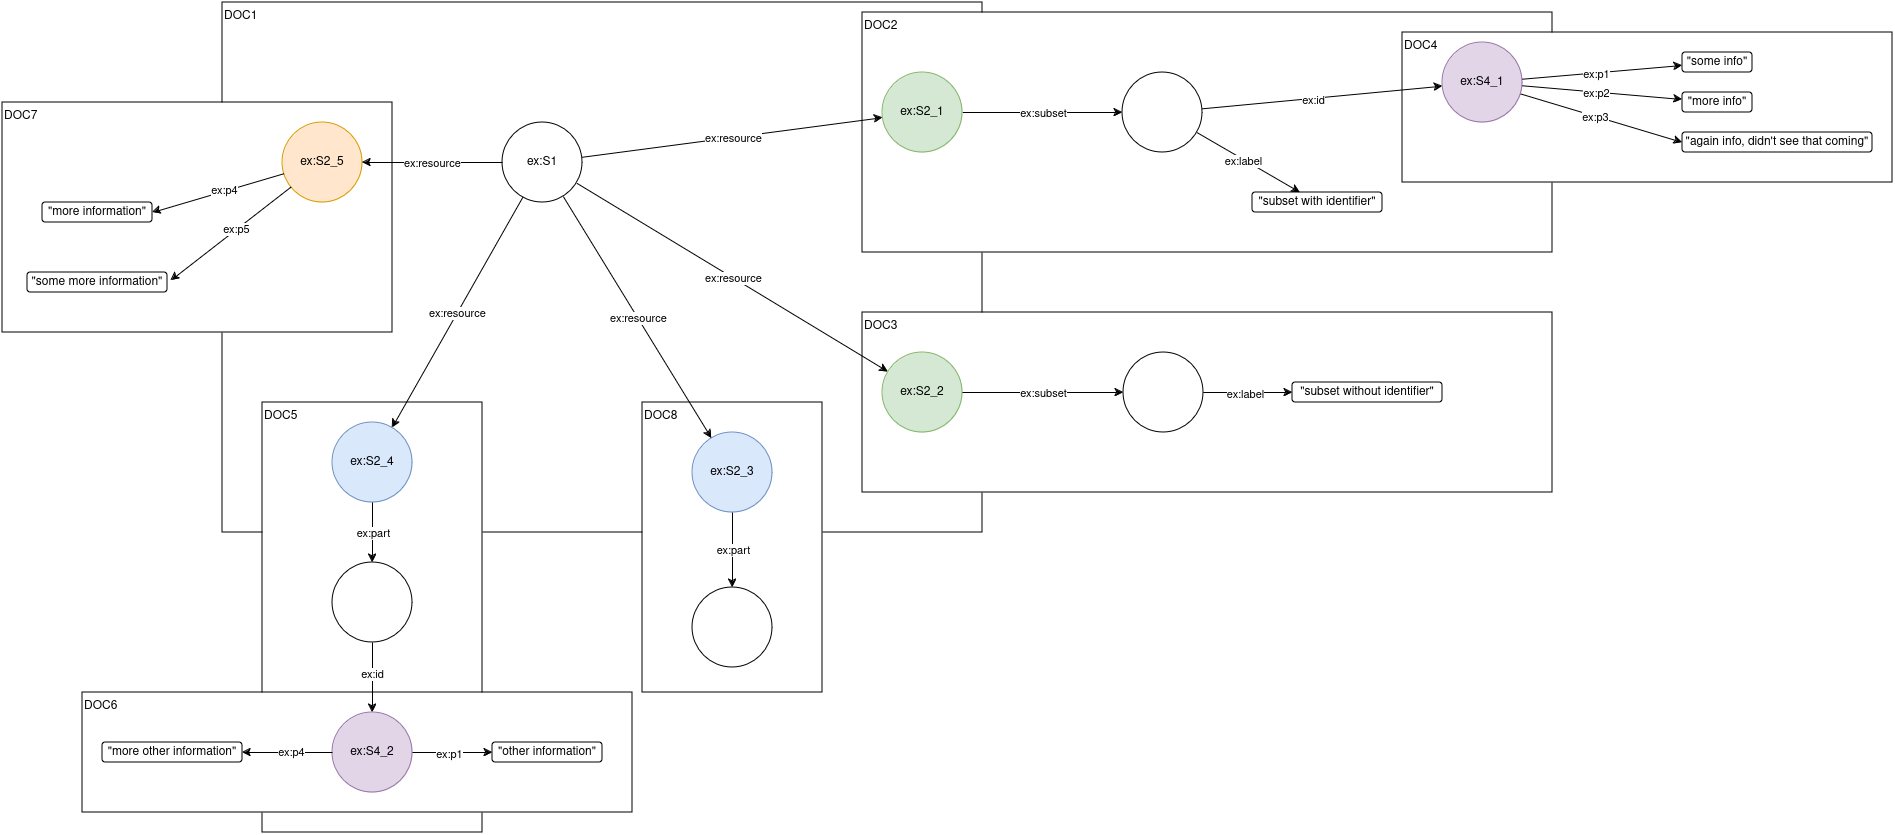

The diagram above was exported from draw.io. Its source (the exported page's mxGraphModel, read from the mxfile embedded in the PNG):
<mxGraphModel dx="3305" dy="1987" grid="1" gridSize="10" guides="1" tooltips="1" connect="1" arrows="1" fold="1" page="1" pageScale="1" pageWidth="850" pageHeight="1100" math="0" shadow="0">
  <root>
    <mxCell id="0" />
    <mxCell id="1" parent="0" />
    <mxCell id="bw5lY_aSLt-sX0_yNV99-33" value="&lt;div&gt;DOC1&lt;br&gt;&lt;/div&gt;" style="rounded=0;whiteSpace=wrap;html=1;align=left;verticalAlign=top;" parent="1" vertex="1">
      <mxGeometry x="-1150" y="-950" width="760" height="530" as="geometry" />
    </mxCell>
    <mxCell id="U6ZyzySNxpUqgT22UVYw-4" value="&lt;div&gt;DOC8&lt;/div&gt;" style="rounded=0;whiteSpace=wrap;html=1;align=left;verticalAlign=top;" vertex="1" parent="1">
      <mxGeometry x="-730" y="-550" width="180" height="290" as="geometry" />
    </mxCell>
    <mxCell id="AEap4rFg41ZhUMdUDDqo-10" value="&lt;div&gt;DOC7&lt;/div&gt;" style="rounded=0;whiteSpace=wrap;html=1;align=left;verticalAlign=top;" vertex="1" parent="1">
      <mxGeometry x="-1370" y="-850" width="390" height="230" as="geometry" />
    </mxCell>
    <mxCell id="bw5lY_aSLt-sX0_yNV99-54" value="&lt;div&gt;DOC5&lt;/div&gt;" style="rounded=0;whiteSpace=wrap;html=1;align=left;verticalAlign=top;" parent="1" vertex="1">
      <mxGeometry x="-1110" y="-550" width="220" height="430" as="geometry" />
    </mxCell>
    <mxCell id="bw5lY_aSLt-sX0_yNV99-55" value="&lt;div&gt;DOC6&lt;/div&gt;" style="rounded=0;whiteSpace=wrap;html=1;align=left;verticalAlign=top;" parent="1" vertex="1">
      <mxGeometry x="-1290" y="-260" width="550" height="120" as="geometry" />
    </mxCell>
    <mxCell id="bw5lY_aSLt-sX0_yNV99-35" value="&lt;div&gt;DOC3&lt;/div&gt;" style="rounded=0;whiteSpace=wrap;html=1;align=left;verticalAlign=top;" parent="1" vertex="1">
      <mxGeometry x="-510" y="-640" width="690" height="180" as="geometry" />
    </mxCell>
    <mxCell id="bw5lY_aSLt-sX0_yNV99-34" value="&lt;div&gt;DOC2&lt;/div&gt;" style="rounded=0;whiteSpace=wrap;html=1;align=left;verticalAlign=top;" parent="1" vertex="1">
      <mxGeometry x="-510" y="-940" width="690" height="240" as="geometry" />
    </mxCell>
    <mxCell id="bw5lY_aSLt-sX0_yNV99-43" value="&lt;div&gt;DOC4&lt;/div&gt;" style="rounded=0;whiteSpace=wrap;html=1;align=left;verticalAlign=top;" parent="1" vertex="1">
      <mxGeometry x="30" y="-920" width="490" height="150" as="geometry" />
    </mxCell>
    <mxCell id="bw5lY_aSLt-sX0_yNV99-3" value="" style="rounded=0;orthogonalLoop=1;jettySize=auto;html=1;" parent="1" source="bw5lY_aSLt-sX0_yNV99-1" target="bw5lY_aSLt-sX0_yNV99-2" edge="1">
      <mxGeometry relative="1" as="geometry" />
    </mxCell>
    <mxCell id="bw5lY_aSLt-sX0_yNV99-8" value="ex:resource" style="edgeLabel;html=1;align=center;verticalAlign=middle;resizable=0;points=[];" parent="bw5lY_aSLt-sX0_yNV99-3" connectable="0" vertex="1">
      <mxGeometry relative="1" as="geometry">
        <mxPoint as="offset" />
      </mxGeometry>
    </mxCell>
    <mxCell id="bw5lY_aSLt-sX0_yNV99-1" value="ex:S1" style="ellipse;whiteSpace=wrap;html=1;aspect=fixed;" parent="1" vertex="1">
      <mxGeometry x="-870" y="-830" width="80" height="80" as="geometry" />
    </mxCell>
    <mxCell id="bw5lY_aSLt-sX0_yNV99-2" value="ex:S2_2" style="ellipse;whiteSpace=wrap;html=1;aspect=fixed;fillColor=#d5e8d4;strokeColor=#82b366;" parent="1" vertex="1">
      <mxGeometry x="-490" y="-600" width="80" height="80" as="geometry" />
    </mxCell>
    <mxCell id="bw5lY_aSLt-sX0_yNV99-4" value="ex:S2_3" style="ellipse;whiteSpace=wrap;html=1;aspect=fixed;fillColor=#dae8fc;strokeColor=#6c8ebf;" parent="1" vertex="1">
      <mxGeometry x="-680" y="-520" width="80" height="80" as="geometry" />
    </mxCell>
    <mxCell id="bw5lY_aSLt-sX0_yNV99-5" value="ex:S2_4" style="ellipse;whiteSpace=wrap;html=1;aspect=fixed;fillColor=#dae8fc;strokeColor=#6c8ebf;" parent="1" vertex="1">
      <mxGeometry x="-1040" y="-530" width="80" height="80" as="geometry" />
    </mxCell>
    <mxCell id="bw5lY_aSLt-sX0_yNV99-18" value="" style="rounded=0;orthogonalLoop=1;jettySize=auto;html=1;" parent="1" source="bw5lY_aSLt-sX0_yNV99-6" target="bw5lY_aSLt-sX0_yNV99-17" edge="1">
      <mxGeometry relative="1" as="geometry" />
    </mxCell>
    <mxCell id="bw5lY_aSLt-sX0_yNV99-19" value="ex:subset" style="edgeLabel;html=1;align=center;verticalAlign=middle;resizable=0;points=[];" parent="bw5lY_aSLt-sX0_yNV99-18" connectable="0" vertex="1">
      <mxGeometry relative="1" as="geometry">
        <mxPoint as="offset" />
      </mxGeometry>
    </mxCell>
    <mxCell id="bw5lY_aSLt-sX0_yNV99-6" value="ex:S2_1" style="ellipse;whiteSpace=wrap;html=1;aspect=fixed;fillColor=#d5e8d4;strokeColor=#82b366;" parent="1" vertex="1">
      <mxGeometry x="-490" y="-880" width="80" height="80" as="geometry" />
    </mxCell>
    <mxCell id="bw5lY_aSLt-sX0_yNV99-7" value="ex:S2_5" style="ellipse;whiteSpace=wrap;html=1;aspect=fixed;fillColor=#ffe6cc;strokeColor=#d79b00;" parent="1" vertex="1">
      <mxGeometry x="-1090" y="-830" width="80" height="80" as="geometry" />
    </mxCell>
    <mxCell id="bw5lY_aSLt-sX0_yNV99-9" value="" style="rounded=0;orthogonalLoop=1;jettySize=auto;html=1;" parent="1" source="bw5lY_aSLt-sX0_yNV99-1" target="bw5lY_aSLt-sX0_yNV99-5" edge="1">
      <mxGeometry relative="1" as="geometry">
        <mxPoint x="-781" y="-769" as="sourcePoint" />
        <mxPoint x="-459" y="-681" as="targetPoint" />
      </mxGeometry>
    </mxCell>
    <mxCell id="bw5lY_aSLt-sX0_yNV99-10" value="ex:resource" style="edgeLabel;html=1;align=center;verticalAlign=middle;resizable=0;points=[];" parent="bw5lY_aSLt-sX0_yNV99-9" connectable="0" vertex="1">
      <mxGeometry relative="1" as="geometry">
        <mxPoint as="offset" />
      </mxGeometry>
    </mxCell>
    <mxCell id="bw5lY_aSLt-sX0_yNV99-11" value="" style="rounded=0;orthogonalLoop=1;jettySize=auto;html=1;" parent="1" source="bw5lY_aSLt-sX0_yNV99-1" target="bw5lY_aSLt-sX0_yNV99-4" edge="1">
      <mxGeometry relative="1" as="geometry">
        <mxPoint x="-880" y="-790" as="sourcePoint" />
        <mxPoint x="-618" y="-569" as="targetPoint" />
      </mxGeometry>
    </mxCell>
    <mxCell id="bw5lY_aSLt-sX0_yNV99-12" value="ex:resource" style="edgeLabel;html=1;align=center;verticalAlign=middle;resizable=0;points=[];" parent="bw5lY_aSLt-sX0_yNV99-11" connectable="0" vertex="1">
      <mxGeometry relative="1" as="geometry">
        <mxPoint as="offset" />
      </mxGeometry>
    </mxCell>
    <mxCell id="bw5lY_aSLt-sX0_yNV99-13" value="" style="rounded=0;orthogonalLoop=1;jettySize=auto;html=1;" parent="1" source="bw5lY_aSLt-sX0_yNV99-1" target="bw5lY_aSLt-sX0_yNV99-7" edge="1">
      <mxGeometry relative="1" as="geometry">
        <mxPoint x="-808" y="-742" as="sourcePoint" />
        <mxPoint x="-742" y="-528" as="targetPoint" />
      </mxGeometry>
    </mxCell>
    <mxCell id="bw5lY_aSLt-sX0_yNV99-14" value="ex:resource" style="edgeLabel;html=1;align=center;verticalAlign=middle;resizable=0;points=[];" parent="bw5lY_aSLt-sX0_yNV99-13" connectable="0" vertex="1">
      <mxGeometry relative="1" as="geometry">
        <mxPoint as="offset" />
      </mxGeometry>
    </mxCell>
    <mxCell id="bw5lY_aSLt-sX0_yNV99-15" value="" style="rounded=0;orthogonalLoop=1;jettySize=auto;html=1;" parent="1" source="bw5lY_aSLt-sX0_yNV99-1" target="bw5lY_aSLt-sX0_yNV99-6" edge="1">
      <mxGeometry relative="1" as="geometry">
        <mxPoint x="-781" y="-771" as="sourcePoint" />
        <mxPoint x="-469" y="-699" as="targetPoint" />
      </mxGeometry>
    </mxCell>
    <mxCell id="bw5lY_aSLt-sX0_yNV99-16" value="ex:resource" style="edgeLabel;html=1;align=center;verticalAlign=middle;resizable=0;points=[];" parent="bw5lY_aSLt-sX0_yNV99-15" connectable="0" vertex="1">
      <mxGeometry relative="1" as="geometry">
        <mxPoint as="offset" />
      </mxGeometry>
    </mxCell>
    <mxCell id="bw5lY_aSLt-sX0_yNV99-17" value="" style="ellipse;whiteSpace=wrap;html=1;aspect=fixed;" parent="1" vertex="1">
      <mxGeometry x="-250" y="-880" width="80" height="80" as="geometry" />
    </mxCell>
    <mxCell id="bw5lY_aSLt-sX0_yNV99-20" value="" style="rounded=0;orthogonalLoop=1;jettySize=auto;html=1;" parent="1" source="bw5lY_aSLt-sX0_yNV99-17" target="bw5lY_aSLt-sX0_yNV99-24" edge="1">
      <mxGeometry relative="1" as="geometry">
        <mxPoint x="-229.99949458082472" y="-847.2335768028806" as="sourcePoint" />
        <mxPoint x="-30" y="-900" as="targetPoint" />
      </mxGeometry>
    </mxCell>
    <mxCell id="bw5lY_aSLt-sX0_yNV99-21" value="ex:id" style="edgeLabel;html=1;align=center;verticalAlign=middle;resizable=0;points=[];" parent="bw5lY_aSLt-sX0_yNV99-20" connectable="0" vertex="1">
      <mxGeometry x="-0.0843" y="-1" relative="1" as="geometry">
        <mxPoint as="offset" />
      </mxGeometry>
    </mxCell>
    <mxCell id="bw5lY_aSLt-sX0_yNV99-24" value="ex:S4_1" style="ellipse;whiteSpace=wrap;html=1;aspect=fixed;fillColor=#e1d5e7;strokeColor=#9673a6;" parent="1" vertex="1">
      <mxGeometry x="70" y="-910" width="80" height="80" as="geometry" />
    </mxCell>
    <mxCell id="bw5lY_aSLt-sX0_yNV99-25" value="" style="rounded=0;orthogonalLoop=1;jettySize=auto;html=1;" parent="1" source="bw5lY_aSLt-sX0_yNV99-2" target="bw5lY_aSLt-sX0_yNV99-27" edge="1">
      <mxGeometry relative="1" as="geometry">
        <mxPoint x="-410" y="-658" as="sourcePoint" />
      </mxGeometry>
    </mxCell>
    <mxCell id="bw5lY_aSLt-sX0_yNV99-26" value="ex:subset" style="edgeLabel;html=1;align=center;verticalAlign=middle;resizable=0;points=[];" parent="bw5lY_aSLt-sX0_yNV99-25" connectable="0" vertex="1">
      <mxGeometry relative="1" as="geometry">
        <mxPoint as="offset" />
      </mxGeometry>
    </mxCell>
    <mxCell id="bw5lY_aSLt-sX0_yNV99-27" value="" style="ellipse;whiteSpace=wrap;html=1;aspect=fixed;" parent="1" vertex="1">
      <mxGeometry x="-249" y="-600" width="80" height="80" as="geometry" />
    </mxCell>
    <mxCell id="bw5lY_aSLt-sX0_yNV99-36" value="" style="rounded=0;orthogonalLoop=1;jettySize=auto;html=1;entryX=0;entryY=0.5;entryDx=0;entryDy=0;" parent="1" source="bw5lY_aSLt-sX0_yNV99-24" target="bw5lY_aSLt-sX0_yNV99-64" edge="1">
      <mxGeometry relative="1" as="geometry">
        <mxPoint x="-161" y="-837" as="sourcePoint" />
        <mxPoint x="290" y="-790" as="targetPoint" />
      </mxGeometry>
    </mxCell>
    <mxCell id="bw5lY_aSLt-sX0_yNV99-37" value="ex:p3" style="edgeLabel;html=1;align=center;verticalAlign=middle;resizable=0;points=[];" parent="bw5lY_aSLt-sX0_yNV99-36" connectable="0" vertex="1">
      <mxGeometry x="-0.0843" y="-1" relative="1" as="geometry">
        <mxPoint as="offset" />
      </mxGeometry>
    </mxCell>
    <mxCell id="bw5lY_aSLt-sX0_yNV99-39" value="" style="rounded=0;orthogonalLoop=1;jettySize=auto;html=1;" parent="1" source="bw5lY_aSLt-sX0_yNV99-24" target="bw5lY_aSLt-sX0_yNV99-60" edge="1">
      <mxGeometry relative="1" as="geometry">
        <mxPoint x="133" y="-902" as="sourcePoint" />
        <mxPoint x="300" y="-910" as="targetPoint" />
      </mxGeometry>
    </mxCell>
    <mxCell id="bw5lY_aSLt-sX0_yNV99-40" value="ex:p1" style="edgeLabel;html=1;align=center;verticalAlign=middle;resizable=0;points=[];" parent="bw5lY_aSLt-sX0_yNV99-39" connectable="0" vertex="1">
      <mxGeometry x="-0.0843" y="-1" relative="1" as="geometry">
        <mxPoint as="offset" />
      </mxGeometry>
    </mxCell>
    <mxCell id="bw5lY_aSLt-sX0_yNV99-41" value="" style="rounded=0;orthogonalLoop=1;jettySize=auto;html=1;" parent="1" source="bw5lY_aSLt-sX0_yNV99-24" target="bw5lY_aSLt-sX0_yNV99-63" edge="1">
      <mxGeometry relative="1" as="geometry">
        <mxPoint x="140" y="-884" as="sourcePoint" />
        <mxPoint x="300" y="-850" as="targetPoint" />
      </mxGeometry>
    </mxCell>
    <mxCell id="bw5lY_aSLt-sX0_yNV99-42" value="ex:p2" style="edgeLabel;html=1;align=center;verticalAlign=middle;resizable=0;points=[];" parent="bw5lY_aSLt-sX0_yNV99-41" connectable="0" vertex="1">
      <mxGeometry x="-0.0843" y="-1" relative="1" as="geometry">
        <mxPoint as="offset" />
      </mxGeometry>
    </mxCell>
    <mxCell id="bw5lY_aSLt-sX0_yNV99-46" value="" style="rounded=0;orthogonalLoop=1;jettySize=auto;html=1;" parent="1" source="bw5lY_aSLt-sX0_yNV99-5" target="bw5lY_aSLt-sX0_yNV99-48" edge="1">
      <mxGeometry relative="1" as="geometry">
        <mxPoint x="-600" y="-290" as="sourcePoint" />
      </mxGeometry>
    </mxCell>
    <mxCell id="bw5lY_aSLt-sX0_yNV99-47" value="ex:part" style="edgeLabel;html=1;align=center;verticalAlign=middle;resizable=0;points=[];" parent="bw5lY_aSLt-sX0_yNV99-46" connectable="0" vertex="1">
      <mxGeometry relative="1" as="geometry">
        <mxPoint as="offset" />
      </mxGeometry>
    </mxCell>
    <mxCell id="bw5lY_aSLt-sX0_yNV99-48" value="" style="ellipse;whiteSpace=wrap;html=1;aspect=fixed;" parent="1" vertex="1">
      <mxGeometry x="-1040" y="-390" width="80" height="80" as="geometry" />
    </mxCell>
    <mxCell id="bw5lY_aSLt-sX0_yNV99-49" value="" style="rounded=0;orthogonalLoop=1;jettySize=auto;html=1;" parent="1" source="bw5lY_aSLt-sX0_yNV99-48" target="bw5lY_aSLt-sX0_yNV99-51" edge="1">
      <mxGeometry relative="1" as="geometry">
        <mxPoint x="-388.4994945808247" y="-283.23357680288063" as="sourcePoint" />
        <mxPoint x="-188.5" y="-336" as="targetPoint" />
      </mxGeometry>
    </mxCell>
    <mxCell id="bw5lY_aSLt-sX0_yNV99-50" value="ex:id" style="edgeLabel;html=1;align=center;verticalAlign=middle;resizable=0;points=[];" parent="bw5lY_aSLt-sX0_yNV99-49" connectable="0" vertex="1">
      <mxGeometry x="-0.0843" y="-1" relative="1" as="geometry">
        <mxPoint as="offset" />
      </mxGeometry>
    </mxCell>
    <mxCell id="bw5lY_aSLt-sX0_yNV99-51" value="ex:S4_2" style="ellipse;whiteSpace=wrap;html=1;aspect=fixed;fillColor=#e1d5e7;strokeColor=#9673a6;" parent="1" vertex="1">
      <mxGeometry x="-1040" y="-240" width="80" height="80" as="geometry" />
    </mxCell>
    <mxCell id="bw5lY_aSLt-sX0_yNV99-52" value="" style="rounded=0;orthogonalLoop=1;jettySize=auto;html=1;" parent="1" source="bw5lY_aSLt-sX0_yNV99-51" target="bw5lY_aSLt-sX0_yNV99-57" edge="1">
      <mxGeometry relative="1" as="geometry">
        <mxPoint x="-25.5" y="-338" as="sourcePoint" />
        <mxPoint x="-299.1364161822421" y="-240.01614767756996" as="targetPoint" />
      </mxGeometry>
    </mxCell>
    <mxCell id="bw5lY_aSLt-sX0_yNV99-53" value="ex:p1" style="edgeLabel;html=1;align=center;verticalAlign=middle;resizable=0;points=[];" parent="bw5lY_aSLt-sX0_yNV99-52" connectable="0" vertex="1">
      <mxGeometry x="-0.0843" y="-1" relative="1" as="geometry">
        <mxPoint as="offset" />
      </mxGeometry>
    </mxCell>
    <mxCell id="bw5lY_aSLt-sX0_yNV99-57" value="&quot;other information&quot;" style="rounded=1;whiteSpace=wrap;html=1;" parent="1" vertex="1">
      <mxGeometry x="-880" y="-210" width="110" height="20" as="geometry" />
    </mxCell>
    <mxCell id="bw5lY_aSLt-sX0_yNV99-60" value="&quot;some info&quot;" style="rounded=1;whiteSpace=wrap;html=1;" parent="1" vertex="1">
      <mxGeometry x="310" y="-900" width="70" height="20" as="geometry" />
    </mxCell>
    <mxCell id="bw5lY_aSLt-sX0_yNV99-63" value="&quot;more info&quot;" style="rounded=1;whiteSpace=wrap;html=1;" parent="1" vertex="1">
      <mxGeometry x="310" y="-860" width="70" height="20" as="geometry" />
    </mxCell>
    <mxCell id="bw5lY_aSLt-sX0_yNV99-64" value="&quot;again info, didn't see that coming&quot;" style="rounded=1;whiteSpace=wrap;html=1;" parent="1" vertex="1">
      <mxGeometry x="310" y="-820" width="190" height="20" as="geometry" />
    </mxCell>
    <mxCell id="fY99R6rH-wdwwSXSKdJH-1" value="" style="rounded=0;orthogonalLoop=1;jettySize=auto;html=1;" edge="1" parent="1" target="fY99R6rH-wdwwSXSKdJH-3" source="bw5lY_aSLt-sX0_yNV99-51">
      <mxGeometry relative="1" as="geometry">
        <mxPoint x="-620" y="-100" as="sourcePoint" />
        <mxPoint x="-329.1364161822421" y="-110.01614767756996" as="targetPoint" />
      </mxGeometry>
    </mxCell>
    <mxCell id="fY99R6rH-wdwwSXSKdJH-2" value="ex:p4" style="edgeLabel;html=1;align=center;verticalAlign=middle;resizable=0;points=[];" connectable="0" vertex="1" parent="fY99R6rH-wdwwSXSKdJH-1">
      <mxGeometry x="-0.0843" y="-1" relative="1" as="geometry">
        <mxPoint as="offset" />
      </mxGeometry>
    </mxCell>
    <mxCell id="fY99R6rH-wdwwSXSKdJH-3" value="&quot;more other information&quot;" style="rounded=1;whiteSpace=wrap;html=1;" vertex="1" parent="1">
      <mxGeometry x="-1270" y="-210" width="140" height="20" as="geometry" />
    </mxCell>
    <mxCell id="_v39fV4gA_Bip4higS8A-1" value="" style="rounded=0;orthogonalLoop=1;jettySize=auto;html=1;" edge="1" parent="1" target="_v39fV4gA_Bip4higS8A-5" source="bw5lY_aSLt-sX0_yNV99-17">
      <mxGeometry relative="1" as="geometry">
        <mxPoint x="-192" y="-804" as="sourcePoint" />
        <mxPoint x="-30" y="-830" as="targetPoint" />
      </mxGeometry>
    </mxCell>
    <mxCell id="_v39fV4gA_Bip4higS8A-2" value="ex:label" style="edgeLabel;html=1;align=center;verticalAlign=middle;resizable=0;points=[];" connectable="0" vertex="1" parent="_v39fV4gA_Bip4higS8A-1">
      <mxGeometry x="-0.0843" y="-1" relative="1" as="geometry">
        <mxPoint as="offset" />
      </mxGeometry>
    </mxCell>
    <mxCell id="_v39fV4gA_Bip4higS8A-3" value="" style="rounded=0;orthogonalLoop=1;jettySize=auto;html=1;entryX=0;entryY=0.5;entryDx=0;entryDy=0;" edge="1" parent="1" target="_v39fV4gA_Bip4higS8A-6" source="bw5lY_aSLt-sX0_yNV99-27">
      <mxGeometry relative="1" as="geometry">
        <mxPoint x="-194" y="-523" as="sourcePoint" />
        <mxPoint x="-20" y="-530" as="targetPoint" />
      </mxGeometry>
    </mxCell>
    <mxCell id="_v39fV4gA_Bip4higS8A-4" value="ex:label" style="edgeLabel;html=1;align=center;verticalAlign=middle;resizable=0;points=[];" connectable="0" vertex="1" parent="_v39fV4gA_Bip4higS8A-3">
      <mxGeometry x="-0.0843" y="-1" relative="1" as="geometry">
        <mxPoint as="offset" />
      </mxGeometry>
    </mxCell>
    <mxCell id="_v39fV4gA_Bip4higS8A-5" value="&quot;subset with identifier&quot;" style="rounded=1;whiteSpace=wrap;html=1;" vertex="1" parent="1">
      <mxGeometry x="-120" y="-760" width="130" height="20" as="geometry" />
    </mxCell>
    <mxCell id="_v39fV4gA_Bip4higS8A-6" value="&quot;subset without identifier&quot; " style="rounded=1;whiteSpace=wrap;html=1;" vertex="1" parent="1">
      <mxGeometry x="-80" y="-570" width="150" height="20" as="geometry" />
    </mxCell>
    <mxCell id="AEap4rFg41ZhUMdUDDqo-4" value="" style="rounded=0;orthogonalLoop=1;jettySize=auto;html=1;entryX=1;entryY=0.5;entryDx=0;entryDy=0;" edge="1" parent="1" target="AEap4rFg41ZhUMdUDDqo-6" source="bw5lY_aSLt-sX0_yNV99-7">
      <mxGeometry relative="1" as="geometry">
        <mxPoint x="-1070" y="-540" as="sourcePoint" />
        <mxPoint x="-729.1364161822421" y="-420.01614767756996" as="targetPoint" />
      </mxGeometry>
    </mxCell>
    <mxCell id="AEap4rFg41ZhUMdUDDqo-5" value="ex:p4" style="edgeLabel;html=1;align=center;verticalAlign=middle;resizable=0;points=[];" connectable="0" vertex="1" parent="AEap4rFg41ZhUMdUDDqo-4">
      <mxGeometry x="-0.0843" y="-1" relative="1" as="geometry">
        <mxPoint as="offset" />
      </mxGeometry>
    </mxCell>
    <mxCell id="AEap4rFg41ZhUMdUDDqo-6" value="&quot;more information&quot;" style="rounded=1;whiteSpace=wrap;html=1;" vertex="1" parent="1">
      <mxGeometry x="-1330" y="-750" width="110" height="20" as="geometry" />
    </mxCell>
    <mxCell id="AEap4rFg41ZhUMdUDDqo-7" value="" style="rounded=0;orthogonalLoop=1;jettySize=auto;html=1;entryX=1.024;entryY=0.399;entryDx=0;entryDy=0;entryPerimeter=0;" edge="1" parent="1" target="AEap4rFg41ZhUMdUDDqo-9" source="bw5lY_aSLt-sX0_yNV99-7">
      <mxGeometry relative="1" as="geometry">
        <mxPoint x="-1050" y="-490" as="sourcePoint" />
        <mxPoint x="-709.1364161822421" y="-370.01614767756996" as="targetPoint" />
      </mxGeometry>
    </mxCell>
    <mxCell id="AEap4rFg41ZhUMdUDDqo-8" value="ex:p5" style="edgeLabel;html=1;align=center;verticalAlign=middle;resizable=0;points=[];" connectable="0" vertex="1" parent="AEap4rFg41ZhUMdUDDqo-7">
      <mxGeometry x="-0.0843" y="-1" relative="1" as="geometry">
        <mxPoint as="offset" />
      </mxGeometry>
    </mxCell>
    <mxCell id="AEap4rFg41ZhUMdUDDqo-9" value="&quot;some more information&quot;" style="rounded=1;whiteSpace=wrap;html=1;" vertex="1" parent="1">
      <mxGeometry x="-1345" y="-680" width="140" height="20" as="geometry" />
    </mxCell>
    <mxCell id="U6ZyzySNxpUqgT22UVYw-1" value="" style="rounded=0;orthogonalLoop=1;jettySize=auto;html=1;" edge="1" parent="1" target="U6ZyzySNxpUqgT22UVYw-3" source="bw5lY_aSLt-sX0_yNV99-4">
      <mxGeometry relative="1" as="geometry">
        <mxPoint x="-890" y="-470" as="sourcePoint" />
      </mxGeometry>
    </mxCell>
    <mxCell id="U6ZyzySNxpUqgT22UVYw-2" value="ex:part" style="edgeLabel;html=1;align=center;verticalAlign=middle;resizable=0;points=[];" connectable="0" vertex="1" parent="U6ZyzySNxpUqgT22UVYw-1">
      <mxGeometry relative="1" as="geometry">
        <mxPoint as="offset" />
      </mxGeometry>
    </mxCell>
    <mxCell id="U6ZyzySNxpUqgT22UVYw-3" value="" style="ellipse;whiteSpace=wrap;html=1;aspect=fixed;" vertex="1" parent="1">
      <mxGeometry x="-680" y="-365" width="80" height="80" as="geometry" />
    </mxCell>
  </root>
</mxGraphModel>